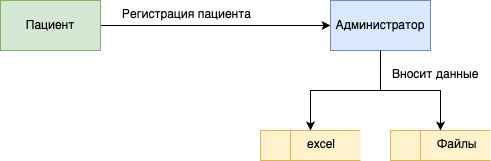

The diagram above was exported from draw.io. Its source (the exported page's mxGraphModel, read from the mxfile embedded in the PNG):
<mxGraphModel dx="2371" dy="984" grid="1" gridSize="10" guides="1" tooltips="1" connect="1" arrows="1" fold="1" page="1" pageScale="1" pageWidth="850" pageHeight="1100" math="0" shadow="0">
  <root>
    <mxCell id="0" />
    <mxCell id="1" parent="0" />
    <mxCell id="m9cBfleEK2dZjehZKr7R-1" value="" style="html=1;dashed=0;whiteSpace=wrap;shape=mxgraph.dfd.dataStoreID;align=left;spacingLeft=3;points=[[0,0],[0.5,0],[1,0],[0,0.5],[1,0.5],[0,1],[0.5,1],[1,1]];fillColor=#fff2cc;strokeColor=#d6b656;" parent="1" vertex="1">
      <mxGeometry x="180" y="230" width="100" height="30" as="geometry" />
    </mxCell>
    <mxCell id="m9cBfleEK2dZjehZKr7R-2" style="edgeStyle=orthogonalEdgeStyle;rounded=0;orthogonalLoop=1;jettySize=auto;html=1;" parent="1" source="m9cBfleEK2dZjehZKr7R-3" target="m9cBfleEK2dZjehZKr7R-8" edge="1">
      <mxGeometry relative="1" as="geometry">
        <mxPoint x="230" y="130" as="targetPoint" />
      </mxGeometry>
    </mxCell>
    <mxCell id="m9cBfleEK2dZjehZKr7R-3" value="Пациент" style="html=1;dashed=0;whiteSpace=wrap;fillColor=#d5e8d4;strokeColor=#82b366;" parent="1" vertex="1">
      <mxGeometry x="-80" y="100" width="100" height="50" as="geometry" />
    </mxCell>
    <mxCell id="m9cBfleEK2dZjehZKr7R-4" value="Регистрация пациента" style="text;whiteSpace=wrap;" parent="1" vertex="1">
      <mxGeometry x="40" y="100" width="190" height="30" as="geometry" />
    </mxCell>
    <mxCell id="m9cBfleEK2dZjehZKr7R-5" value="excel" style="text;whiteSpace=wrap;" parent="1" vertex="1">
      <mxGeometry x="225" y="230" width="30" height="30" as="geometry" />
    </mxCell>
    <mxCell id="m9cBfleEK2dZjehZKr7R-6" style="edgeStyle=orthogonalEdgeStyle;rounded=0;orthogonalLoop=1;jettySize=auto;html=1;entryX=0.5;entryY=0;entryDx=0;entryDy=0;exitX=0.5;exitY=1;exitDx=0;exitDy=0;" parent="1" source="m9cBfleEK2dZjehZKr7R-8" target="m9cBfleEK2dZjehZKr7R-1" edge="1">
      <mxGeometry relative="1" as="geometry" />
    </mxCell>
    <mxCell id="m9cBfleEK2dZjehZKr7R-8" value="Администратор" style="html=1;dashed=0;whiteSpace=wrap;fillColor=#dae8fc;strokeColor=#6c8ebf;" parent="1" vertex="1">
      <mxGeometry x="250" y="100" width="100" height="50" as="geometry" />
    </mxCell>
    <mxCell id="m9cBfleEK2dZjehZKr7R-9" value="Вносит данные" style="text;whiteSpace=wrap;" parent="1" vertex="1">
      <mxGeometry x="310" y="160" width="100" height="30" as="geometry" />
    </mxCell>
    <mxCell id="7OFCFg9WjZkowGuJWABL-1" value="" style="html=1;dashed=0;whiteSpace=wrap;shape=mxgraph.dfd.dataStoreID;align=left;spacingLeft=3;points=[[0,0],[0.5,0],[1,0],[0,0.5],[1,0.5],[0,1],[0.5,1],[1,1]];fillColor=#fff2cc;strokeColor=#d6b656;" vertex="1" parent="1">
      <mxGeometry x="310" y="230" width="100" height="30" as="geometry" />
    </mxCell>
    <mxCell id="7OFCFg9WjZkowGuJWABL-2" value="Файлы" style="text;whiteSpace=wrap;" vertex="1" parent="1">
      <mxGeometry x="355" y="230" width="35" height="30" as="geometry" />
    </mxCell>
    <mxCell id="7OFCFg9WjZkowGuJWABL-3" style="edgeStyle=orthogonalEdgeStyle;rounded=0;orthogonalLoop=1;jettySize=auto;html=1;entryX=0.5;entryY=0;entryDx=0;entryDy=0;exitX=0.5;exitY=1;exitDx=0;exitDy=0;" edge="1" parent="1" source="m9cBfleEK2dZjehZKr7R-8" target="7OFCFg9WjZkowGuJWABL-1">
      <mxGeometry relative="1" as="geometry">
        <mxPoint x="310" y="160" as="sourcePoint" />
        <mxPoint x="240" y="240" as="targetPoint" />
      </mxGeometry>
    </mxCell>
  </root>
</mxGraphModel>